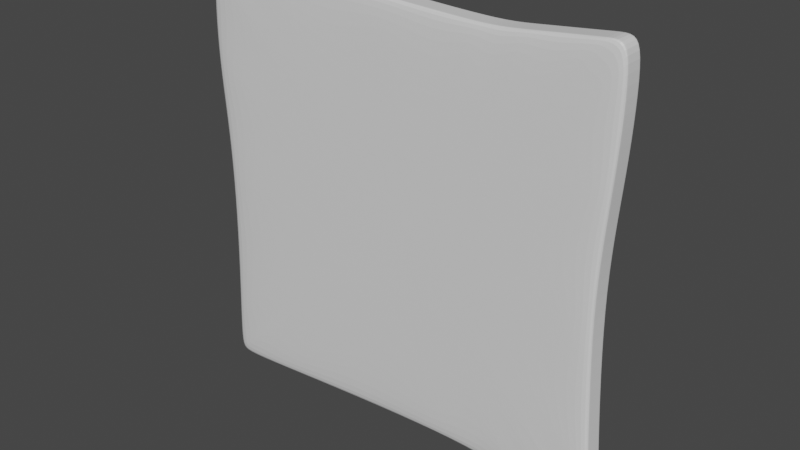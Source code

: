 # Source: Gold.blend  (saved by Blender 2.82.7; exported with 4.5.12 LTS)
import bpy
from mathutils import Matrix  # noqa: F401  (used for matrix-valued properties, if any)

bpy.ops.wm.read_factory_settings(use_empty=True)
scene = bpy.context.scene
scene.name = 'Scene'

# ---- collections
col_collection = bpy.data.collections.new('Collection'); scene.collection.children.link(col_collection)

# ---- materials (node trees are filled in below, after node groups)
mat_material = bpy.data.materials.new('Material')
mat_material.alpha_threshold = 0.0
mat_material.use_transparent_shadow = False
mat_material.line_color = (0.0, 0.0, 0.0, 1.0)

# ---- node groups
ng_auto_smooth = bpy.data.node_groups.new('Auto Smooth', 'GeometryNodeTree')
_s = ng_auto_smooth.interface.new_socket(name='Geometry', in_out='OUTPUT', socket_type='NodeSocketGeometry')
_s = ng_auto_smooth.interface.new_socket(name='Geometry', in_out='INPUT', socket_type='NodeSocketGeometry')
_s = ng_auto_smooth.interface.new_socket(name='Angle', in_out='INPUT', socket_type='NodeSocketFloat')
_s.subtype = 'ANGLE'
_s.min_value = 0.0
_s.max_value = 3.142
ng_auto_smooth.is_modifier = True
_N = ng_auto_smooth.nodes; _L = ng_auto_smooth.links
n0 = _N.new('NodeGroupOutput'); n0.name = 'Group Output'; n0.location = (480, -100)
n1 = _N.new('NodeGroupInput'); n1.name = 'Group Input'; n1.location = (-420, -300)
n2 = _N.new('NodeGroupInput'); n2.name = 'Group Input.001'; n2.location = (-60, -100)
n3 = _N.new('GeometryNodeSetShadeSmooth'); n3.name = 'Set Shade Smooth'; n3.location = (120, -100)
n3.domain = 'EDGE'
n4 = _N.new('GeometryNodeSetShadeSmooth'); n4.name = 'Set Shade Smooth.001'; n4.location = (300, -100)
n5 = _N.new('GeometryNodeInputMeshEdgeAngle'); n5.name = 'Edge Angle'; n5.location = (-420, -220)
n6 = _N.new('GeometryNodeInputEdgeSmooth'); n6.name = 'Is Edge Smooth'; n6.location = (-60, -160)
n7 = _N.new('GeometryNodeInputShadeSmooth'); n7.name = 'Is Face Smooth'; n7.location = (-240, -340)
n8 = _N.new('FunctionNodeBooleanMath'); n8.name = 'Boolean Math'; n8.location = (-60, -220)
n9 = _N.new('FunctionNodeCompare'); n9.name = 'Compare'; n9.location = (-240, -180)
n9.operation = 'LESS_EQUAL'
_L.new(n5.outputs[0], n9.inputs[0])
_L.new(n4.outputs[0], n0.inputs[0])
_L.new(n1.outputs[1], n9.inputs[1])
_L.new(n9.outputs[0], n8.inputs[0])
_L.new(n7.outputs[0], n8.inputs[1])
_L.new(n2.outputs[0], n3.inputs[0])
_L.new(n6.outputs[0], n3.inputs[1])
_L.new(n3.outputs[0], n4.inputs[0])
_L.new(n8.outputs[0], n3.inputs[2])
n0.is_active_output = True

# ---- material node trees
mat_material.use_nodes = True; mat_material.node_tree.nodes.clear()
_N = mat_material.node_tree.nodes; _L = mat_material.node_tree.links
n0 = _N.new('ShaderNodeOutputMaterial'); n0.name = 'Material Output'; n0.location = (300, 300)
n1 = _N.new('ShaderNodeBsdfPrincipled'); n1.name = 'Principled BSDF'; n1.location = (10, 300)
n1.distribution = 'GGX'
n1.subsurface_method = 'BURLEY'
n1.inputs[2].default_value = 0.4
n1.inputs[3].default_value = 1.45
n1.inputs[27].default_value = (0.0, 0.0, 0.0, 1.0)
n1.inputs[28].default_value = 1.0
_L.new(n1.outputs[0], n0.inputs[0])
n0.is_active_output = True

# ---- world
world_world = bpy.data.worlds.new('World'); scene.world = world_world
world_world.use_nodes = True; world_world.node_tree.nodes.clear()
_N = world_world.node_tree.nodes; _L = world_world.node_tree.links
n0 = _N.new('ShaderNodeOutputWorld'); n0.name = 'World Output'; n0.location = (300, 300)
n1 = _N.new('ShaderNodeBackground'); n1.name = 'Background'; n1.location = (10, 300)
n1.inputs[0].default_value = (0.05088, 0.05088, 0.05088, 1.0)
_L.new(n1.outputs[0], n0.inputs[0])
n0.is_active_output = True
world_world.color = (0.05088, 0.05088, 0.05088)
world_world.use_sun_shadow = False
world_world.sun_shadow_jitter_overblur = 0.0

# ---- meshes
me_cube = bpy.data.meshes.new('Cube')
me_cube.from_pydata([(1.0, 1.0, 1.0), (1.0, -1.0, 1.0), (-1.0, 1.0, 1.0), (-1.0, -1.0, 1.0), (0.3973, -0.8828, 1.0), (0.4297, 0.9369, 1.0), (0.9299, -0.005403, 0.956), (-0.9497, 0.0, 0.956), (-1.014, 0.5, 0.978), (0.9812, 0.5, 0.978), (-1.0, -1.0, -2.45), (1.0, 1.0, -2.45), (1.0, -1.0, -2.45), (-1.0, 1.0, -2.45), (0.4297, 0.9369, -2.45), (0.3973, -0.8828, -2.45), (0.9299, -0.005403, -2.487), (-0.9497, 7.428e-09, -2.487), (0.9812, 0.5, -2.469), (-1.014, 0.5, -2.469), (0.5767, 0.9531, 1.0), (0.6523, -0.9477, 1.0), (0.6523, -0.9477, -2.45), (0.5767, 0.9531, -2.45), (-0.878, -0.9946, 1.0), (-0.878, 0.9946, 1.0), (-0.878, 0.9946, -2.45), (-0.878, -0.9946, -2.45), (0.9225, 0.9914, 1.0), (0.9225, 0.9914, -2.45), (0.9364, -0.9904, 1.0), (0.9364, -0.9904, -2.45), (0.9916, -0.8813, 0.9948), (-0.994, -0.8807, 0.9948), (-0.994, -0.8807, -2.455), (0.9916, -0.8813, -2.455), (0.004972, 0.9556, 1.0), (0.01158, 0.9553, -2.45), (-1.0, -1.0, -1.866), (1.0, 1.0, -1.866), (1.0, -1.0, -1.866), (-1.0, 1.0, -1.866), (0.4297, 0.9369, -1.866), (0.3973, -0.8828, -1.866), (0.9299, -0.005403, -1.905), (-0.9497, 6.216e-09, -1.905), (0.9812, 0.5, -1.885), (-1.014, 0.5, -1.885), (0.6523, -0.9477, -1.866), (0.5767, 0.9531, -1.866), (-0.878, 0.9946, -1.866), (-0.878, -0.9946, -1.866), (0.9364, -0.9904, -1.866), (0.9225, 0.9914, -1.866), (-0.994, -0.8807, -1.871), (0.9916, -0.8813, -1.871), (0.009679, 0.9554, -1.866), (-1.0, -1.0, 0.5213), (1.0, 1.0, 0.5213), (1.0, -1.0, 0.5213), (-1.0, 1.0, 0.5213), (0.4297, 0.9369, 0.5213), (0.3973, -0.8828, 0.5213), (0.9299, -0.005403, 0.4784), (-0.9497, 1.03e-09, 0.4784), (0.9812, 0.5, 0.4998), (-1.014, 0.5, 0.4998), (0.6523, -0.9477, 0.5213), (0.5767, 0.9531, 0.5213), (-0.878, 0.9946, 0.5213), (-0.878, -0.9946, 0.5213), (0.9364, -0.9904, 0.5213), (0.9225, 0.9914, 0.5213), (-0.994, -0.8807, 0.5162), (0.9916, -0.8813, 0.5162), (0.005889, 0.9556, 0.5213)], [], [(70, 24, 3, 57), (66, 8, 2, 60), (74, 32, 1, 59), (72, 28, 0, 58), (69, 25, 36, 75), (67, 21, 4, 62), (65, 9, 6, 63), (73, 33, 7, 64), (58, 0, 9, 65), (64, 7, 8, 66), (71, 30, 21, 67), (61, 5, 20, 68), (60, 2, 25, 69), (62, 4, 24, 70), (59, 1, 30, 71), (68, 20, 28, 72), (57, 3, 33, 73), (63, 6, 32, 74), (75, 36, 5, 61), (24, 4, 21, 30, 1, 32, 6, 9, 0, 28, 20, 5, 36, 25, 2, 8, 7, 33, 3), (17, 19, 13, 26, 37, 14, 23, 29, 11, 18, 16, 35, 12, 31, 22, 15, 27, 10, 34), (37, 56, 42, 14), (16, 44, 55, 35), (10, 38, 54, 34), (23, 49, 53, 29), (12, 40, 52, 31), (15, 43, 51, 27), (13, 41, 50, 26), (14, 42, 49, 23), (31, 52, 48, 22), (17, 45, 47, 19), (11, 39, 46, 18), (34, 54, 45, 17), (18, 46, 44, 16), (22, 48, 43, 15), (26, 50, 56, 37), (29, 53, 39, 11), (35, 55, 40, 12), (19, 47, 41, 13), (27, 51, 38, 10), (56, 75, 61, 42), (44, 63, 74, 55), (38, 57, 73, 54), (49, 68, 72, 53), (40, 59, 71, 52), (43, 62, 70, 51), (41, 60, 69, 50), (42, 61, 68, 49), (52, 71, 67, 48), (45, 64, 66, 47), (39, 58, 65, 46), (54, 73, 64, 45), (46, 65, 63, 44), (48, 67, 62, 43), (50, 69, 75, 56), (53, 72, 58, 39), (55, 74, 59, 40), (47, 66, 60, 41), (51, 70, 57, 38)])
_uv = me_cube.uv_layers.new(name='UVMap')
_uv.uv.foreach_set('vector', [0.622, 0.9847, 0.625, 0.9847, 0.625, 1.0, 0.622, 1.0, 0.622, 0.1875, 0.625, 0.1875, 0.625, 0.25, 0.622, 0.25, 0.622, 0.7351, 0.625, 0.7351, 0.625, 0.75, 0.622, 0.75, 0.622, 0.4903, 0.625, 0.4903, 0.625, 0.5, 0.622, 0.5, 0.622, 0.2653, 0.625, 0.2653, 0.625, 0.3756, 0.622, 0.3757, 0.622, 0.8029, 0.625, 0.8029, 0.625, 0.8213, 0.622, 0.8213, 0.622, 0.5625, 0.625, 0.5625, 0.625, 0.625, 0.622, 0.625, 0.622, 0.01492, 0.625, 0.01492, 0.625, 0.125, 0.622, 0.125, 0.622, 0.5, 0.625, 0.5, 0.625, 0.5625, 0.622, 0.5625, 0.622, 0.125, 0.625, 0.125, 0.625, 0.1875, 0.622, 0.1875, 0.622, 0.7597, 0.625, 0.7597, 0.625, 0.8029, 0.622, 0.8029, 0.622, 0.4287, 0.625, 0.4287, 0.625, 0.4471, 0.622, 0.4471, 0.622, 0.25, 0.625, 0.25, 0.625, 0.2653, 0.622, 0.2653, 0.622, 0.8213, 0.625, 0.8213, 0.625, 0.9847, 0.622, 0.9847, 0.622, 0.75, 0.625, 0.75, 0.625, 0.7597, 0.622, 0.7597, 0.622, 0.4471, 0.625, 0.4471, 0.625, 0.4903, 0.622, 0.4903, 0.622, 0.0, 0.625, 0.0, 0.625, 0.01492, 0.622, 0.01492, 0.622, 0.625, 0.625, 0.625, 0.625, 0.7351, 0.622, 0.7351, 0.622, 0.3757, 0.625, 0.3756, 0.625, 0.4287, 0.622, 0.4287, 0.625, 0.9847, 0.625, 0.8213, 0.625, 0.8029, 0.625, 0.7597, 0.625, 0.75, 0.625, 0.7351, 0.625, 0.625, 0.625, 0.5625, 0.625, 0.5, 0.625, 0.4903, 0.625, 0.4471, 0.625, 0.4287, 0.625, 0.3756, 0.625, 0.2653, 0.625, 0.25, 0.625, 0.1875, 0.625, 0.125, 0.625, 0.01492, 0.625, 0.0, 0.6035, 0.125, 0.6035, 0.1875, 0.6035, 0.25, 0.6035, 0.2653, 0.6035, 0.3764, 0.6035, 0.4287, 0.6035, 0.4471, 0.6035, 0.4903, 0.6035, 0.5, 0.6035, 0.5625, 0.6035, 0.625, 0.6035, 0.7351, 0.6035, 0.75, 0.6035, 0.7597, 0.6035, 0.8029, 0.6035, 0.8213, 0.6035, 0.9847, 0.6035, 0.0, 0.6035, 0.01492, 0.6035, 0.3764, 0.6097, 0.3762, 0.6097, 0.4287, 0.6035, 0.4287, 0.6035, 0.625, 0.6097, 0.625, 0.6097, 0.7351, 0.6035, 0.7351, 0.6035, 0.0, 0.6097, 0.0, 0.6097, 0.01492, 0.6035, 0.01492, 0.6035, 0.4471, 0.6097, 0.4471, 0.6097, 0.4903, 0.6035, 0.4903, 0.6035, 0.75, 0.6097, 0.75, 0.6097, 0.7597, 0.6035, 0.7597, 0.6035, 0.8213, 0.6097, 0.8213, 0.6097, 0.9847, 0.6035, 0.9847, 0.6035, 0.25, 0.6097, 0.25, 0.6097, 0.2653, 0.6035, 0.2653, 0.6035, 0.4287, 0.6097, 0.4287, 0.6097, 0.4471, 0.6035, 0.4471, 0.6035, 0.7597, 0.6097, 0.7597, 0.6097, 0.8029, 0.6035, 0.8029, 0.6035, 0.125, 0.6097, 0.125, 0.6097, 0.1875, 0.6035, 0.1875, 0.6035, 0.5, 0.6097, 0.5, 0.6097, 0.5625, 0.6035, 0.5625, 0.6035, 0.01492, 0.6097, 0.01492, 0.6097, 0.125, 0.6035, 0.125, 0.6035, 0.5625, 0.6097, 0.5625, 0.6097, 0.625, 0.6035, 0.625, 0.6035, 0.8029, 0.6097, 0.8029, 0.6097, 0.8213, 0.6035, 0.8213, 0.6035, 0.2653, 0.6097, 0.2653, 0.6097, 0.3762, 0.6035, 0.3764, 0.6035, 0.4903, 0.6097, 0.4903, 0.6097, 0.5, 0.6035, 0.5, 0.6035, 0.7351, 0.6097, 0.7351, 0.6097, 0.75, 0.6035, 0.75, 0.6035, 0.1875, 0.6097, 0.1875, 0.6097, 0.25, 0.6035, 0.25, 0.6035, 0.9847, 0.6097, 0.9847, 0.6097, 1.0, 0.6035, 1.0, 0.6097, 0.3762, 0.622, 0.3757, 0.622, 0.4287, 0.6097, 0.4287, 0.6097, 0.625, 0.622, 0.625, 0.622, 0.7351, 0.6097, 0.7351, 0.6097, 0.0, 0.622, 0.0, 0.622, 0.01492, 0.6097, 0.01492, 0.6097, 0.4471, 0.622, 0.4471, 0.622, 0.4903, 0.6097, 0.4903, 0.6097, 0.75, 0.622, 0.75, 0.622, 0.7597, 0.6097, 0.7597, 0.6097, 0.8213, 0.622, 0.8213, 0.622, 0.9847, 0.6097, 0.9847, 0.6097, 0.25, 0.622, 0.25, 0.622, 0.2653, 0.6097, 0.2653, 0.6097, 0.4287, 0.622, 0.4287, 0.622, 0.4471, 0.6097, 0.4471, 0.6097, 0.7597, 0.622, 0.7597, 0.622, 0.8029, 0.6097, 0.8029, 0.6097, 0.125, 0.622, 0.125, 0.622, 0.1875, 0.6097, 0.1875, 0.6097, 0.5, 0.622, 0.5, 0.622, 0.5625, 0.6097, 0.5625, 0.6097, 0.01492, 0.622, 0.01492, 0.622, 0.125, 0.6097, 0.125, 0.6097, 0.5625, 0.622, 0.5625, 0.622, 0.625, 0.6097, 0.625, 0.6097, 0.8029, 0.622, 0.8029, 0.622, 0.8213, 0.6097, 0.8213, 0.6097, 0.2653, 0.622, 0.2653, 0.622, 0.3757, 0.6097, 0.3762, 0.6097, 0.4903, 0.622, 0.4903, 0.622, 0.5, 0.6097, 0.5, 0.6097, 0.7351, 0.622, 0.7351, 0.622, 0.75, 0.6097, 0.75, 0.6097, 0.1875, 0.622, 0.1875, 0.622, 0.25, 0.6097, 0.25, 0.6097, 0.9847, 0.622, 0.9847, 0.622, 1.0, 0.6097, 1.0])
me_cube.materials.append(mat_material)
me_cube.use_remesh_preserve_volume = False
me_cube.use_remesh_preserve_attributes = False
me_cube.use_mirror_vertex_groups = False
me_cube.update()

# ---- objects
ob_cube = bpy.data.objects.new('Cube', me_cube)

# ---- transforms, parenting, visibility, modifiers, constraints
ob_cube.location = (0.0872, 0.0, 0.0)
ob_cube.rotation_euler = (1.571, -0.0, 0.0)
ob_cube.scale = (22.52, 22.67, -0.8522)
ob_cube.lock_rotations_4d = False
ob_cube.empty_display_type = 'ARROWS'
ob_cube.lineart.crease_threshold = 0.0
_m = ob_cube.modifiers.new('Subdivision', 'SUBSURF')
_m.uv_smooth = 'PRESERVE_CORNERS'
_m.levels = 3
_m.render_levels = 3
_m.show_only_control_edges = False
_m = ob_cube.modifiers.new('Auto Smooth', 'NODES')
_m.node_group = ng_auto_smooth
_gi = [s.identifier for s in ng_auto_smooth.interface.items_tree if s.item_type == 'SOCKET' and s.in_out == 'INPUT']
_m[_gi[1]] = 0.5236  # Angle

# ---- collection membership
col_collection.objects.link(ob_cube)

# ---- scene / render settings (as saved in the file)
scene.frame_start = 1; scene.frame_end = 250; scene.frame_set(0)
scene.render.engine = 'BLENDER_EEVEE_NEXT'
scene.cycles.use_denoising = False
scene.cycles.samples = 128
scene.cycles.sampling_pattern = 'TABULATED_SOBOL'
scene.cycles.use_adaptive_sampling = False
scene.cycles.use_light_tree = False
scene.view_settings.view_transform = 'Filmic'
bpy.context.view_layer.update()

# ---- added for rendering (the .blend has no active camera and no usable light): camera, sun
cam_auto = bpy.data.cameras.new('AutoCamera')
cam_auto.lens = 50.0
cam_auto.sensor_width = 36.0
cam_auto.clip_end = 1034.44
ob_auto_camera = bpy.data.objects.new('AutoCamera', cam_auto)
scene.collection.objects.link(ob_auto_camera)
ob_auto_camera.location = (58.9047, -71.3536, 47.1516)
ob_auto_camera.rotation_euler = (1.09748, -7.21219e-08, 0.694738)
scene.camera = ob_auto_camera
light_auto_sun = bpy.data.lights.new('AutoSun', 'SUN')
light_auto_sun.energy = 3.0
light_auto_sun.angle = 0.0523599
ob_auto_sun = bpy.data.objects.new('AutoSun', light_auto_sun)
scene.collection.objects.link(ob_auto_sun)
ob_auto_sun.rotation_euler = (0.872665, 0.174533, 0.523599)
bpy.context.view_layer.update()
